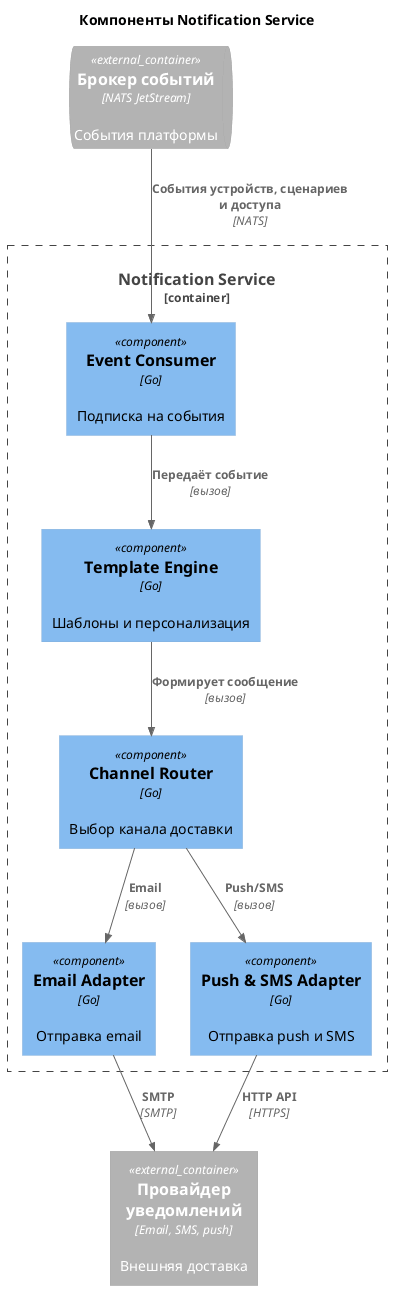

The diagram above was rendered by PlantUML. Its source (embedded in the PNG):
@startuml
!include <C4/C4_Component>

title Компоненты Notification Service

ContainerQueue_Ext(eventBroker, "Брокер событий", "NATS JetStream", "События платформы")
Container_Ext(pushProvider, "Провайдер уведомлений", "Email, SMS, push", "Внешняя доставка")

Container_Boundary(notificationService, "Notification Service") {
  Component(consumer, "Event Consumer", "Go", "Подписка на события")
  Component(templateEngine, "Template Engine", "Go", "Шаблоны и персонализация")
  Component(router, "Channel Router", "Go", "Выбор канала доставки")
  Component(emailAdapter, "Email Adapter", "Go", "Отправка email")
  Component(pushAdapter, "Push & SMS Adapter", "Go", "Отправка push и SMS")
}

Rel(eventBroker, consumer, "События устройств, сценариев и доступа", "NATS")
Rel(consumer, templateEngine, "Передаёт событие", "вызов")
Rel(templateEngine, router, "Формирует сообщение", "вызов")
Rel(router, emailAdapter, "Email", "вызов")
Rel(router, pushAdapter, "Push/SMS", "вызов")
Rel(emailAdapter, pushProvider, "SMTP", "SMTP")
Rel(pushAdapter, pushProvider, "HTTP API", "HTTPS")

@enduml